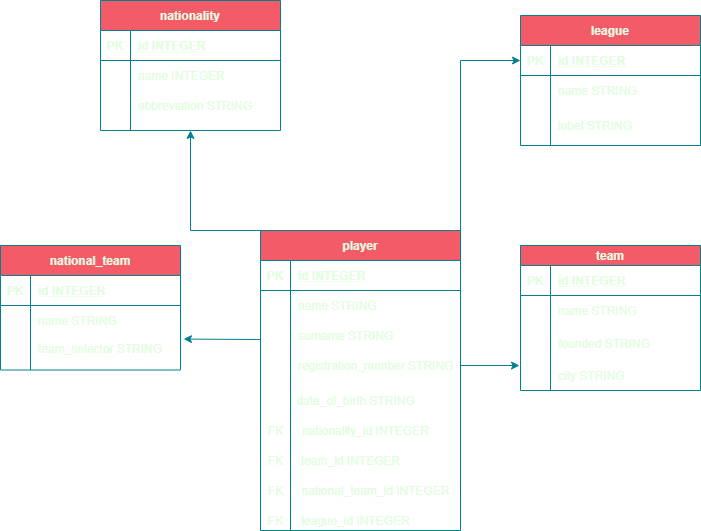

The diagram above was exported from draw.io. Its source (the exported page's mxGraphModel, read from the mxfile embedded in the PNG):
<mxGraphModel dx="2105" dy="579" grid="1" gridSize="10" guides="1" tooltips="1" connect="1" arrows="1" fold="1" page="1" pageScale="1" pageWidth="827" pageHeight="1169" background="#114B5F" math="0" shadow="0">
  <root>
    <mxCell id="0" />
    <mxCell id="1" parent="0" />
    <mxCell id="h0iFTYeQI9pWbMISswY7-1" value="nationality" style="shape=table;startSize=30;container=1;collapsible=1;childLayout=tableLayout;fixedRows=1;rowLines=0;fontStyle=1;align=center;resizeLast=1;fillColor=#F45B69;strokeColor=#028090;fontColor=#E4FDE1;" parent="1" vertex="1">
      <mxGeometry x="-120" y="40" width="180" height="130" as="geometry" />
    </mxCell>
    <mxCell id="h0iFTYeQI9pWbMISswY7-2" value="" style="shape=partialRectangle;collapsible=0;dropTarget=0;pointerEvents=0;fillColor=none;top=0;left=0;bottom=1;right=0;points=[[0,0.5],[1,0.5]];portConstraint=eastwest;strokeColor=#028090;fontColor=#E4FDE1;" parent="h0iFTYeQI9pWbMISswY7-1" vertex="1">
      <mxGeometry y="30" width="180" height="30" as="geometry" />
    </mxCell>
    <mxCell id="h0iFTYeQI9pWbMISswY7-3" value="PK" style="shape=partialRectangle;connectable=0;fillColor=none;top=0;left=0;bottom=0;right=0;fontStyle=1;overflow=hidden;strokeColor=#028090;fontColor=#E4FDE1;" parent="h0iFTYeQI9pWbMISswY7-2" vertex="1">
      <mxGeometry width="30" height="30" as="geometry" />
    </mxCell>
    <mxCell id="h0iFTYeQI9pWbMISswY7-4" value="id INTEGER" style="shape=partialRectangle;connectable=0;fillColor=none;top=0;left=0;bottom=0;right=0;align=left;spacingLeft=6;fontStyle=5;overflow=hidden;strokeColor=#028090;fontColor=#E4FDE1;" parent="h0iFTYeQI9pWbMISswY7-2" vertex="1">
      <mxGeometry x="30" width="150" height="30" as="geometry" />
    </mxCell>
    <mxCell id="h0iFTYeQI9pWbMISswY7-5" value="" style="shape=partialRectangle;collapsible=0;dropTarget=0;pointerEvents=0;fillColor=none;top=0;left=0;bottom=0;right=0;points=[[0,0.5],[1,0.5]];portConstraint=eastwest;strokeColor=#028090;fontColor=#E4FDE1;" parent="h0iFTYeQI9pWbMISswY7-1" vertex="1">
      <mxGeometry y="60" width="180" height="30" as="geometry" />
    </mxCell>
    <mxCell id="h0iFTYeQI9pWbMISswY7-6" value="" style="shape=partialRectangle;connectable=0;fillColor=none;top=0;left=0;bottom=0;right=0;editable=1;overflow=hidden;strokeColor=#028090;fontColor=#E4FDE1;" parent="h0iFTYeQI9pWbMISswY7-5" vertex="1">
      <mxGeometry width="30" height="30" as="geometry" />
    </mxCell>
    <mxCell id="h0iFTYeQI9pWbMISswY7-7" value="name INTEGER" style="shape=partialRectangle;connectable=0;fillColor=none;top=0;left=0;bottom=0;right=0;align=left;spacingLeft=6;overflow=hidden;strokeColor=#028090;fontColor=#E4FDE1;" parent="h0iFTYeQI9pWbMISswY7-5" vertex="1">
      <mxGeometry x="30" width="150" height="30" as="geometry" />
    </mxCell>
    <mxCell id="h0iFTYeQI9pWbMISswY7-8" value="" style="shape=partialRectangle;collapsible=0;dropTarget=0;pointerEvents=0;fillColor=none;top=0;left=0;bottom=0;right=0;points=[[0,0.5],[1,0.5]];portConstraint=eastwest;strokeColor=#028090;fontColor=#E4FDE1;" parent="h0iFTYeQI9pWbMISswY7-1" vertex="1">
      <mxGeometry y="90" width="180" height="30" as="geometry" />
    </mxCell>
    <mxCell id="h0iFTYeQI9pWbMISswY7-9" value="" style="shape=partialRectangle;connectable=0;fillColor=none;top=0;left=0;bottom=0;right=0;editable=1;overflow=hidden;strokeColor=#028090;fontColor=#E4FDE1;" parent="h0iFTYeQI9pWbMISswY7-8" vertex="1">
      <mxGeometry width="30" height="30" as="geometry" />
    </mxCell>
    <mxCell id="h0iFTYeQI9pWbMISswY7-10" value="abbreviation STRING" style="shape=partialRectangle;connectable=0;fillColor=none;top=0;left=0;bottom=0;right=0;align=left;spacingLeft=6;overflow=hidden;strokeColor=#028090;fontColor=#E4FDE1;" parent="h0iFTYeQI9pWbMISswY7-8" vertex="1">
      <mxGeometry x="30" width="150" height="30" as="geometry" />
    </mxCell>
    <mxCell id="h0iFTYeQI9pWbMISswY7-34" value="" style="edgeStyle=orthogonalEdgeStyle;rounded=0;orthogonalLoop=1;jettySize=auto;html=1;entryX=0.5;entryY=1;entryDx=0;entryDy=0;strokeColor=#028090;fontColor=#E4FDE1;labelBackgroundColor=#114B5F;" parent="1" source="h0iFTYeQI9pWbMISswY7-14" target="h0iFTYeQI9pWbMISswY7-1" edge="1">
      <mxGeometry relative="1" as="geometry">
        <Array as="points">
          <mxPoint x="130" y="270" />
          <mxPoint x="130" y="270" />
        </Array>
      </mxGeometry>
    </mxCell>
    <mxCell id="h0iFTYeQI9pWbMISswY7-49" value="" style="edgeStyle=orthogonalEdgeStyle;rounded=0;orthogonalLoop=1;jettySize=auto;html=1;strokeColor=#028090;fontColor=#E4FDE1;exitX=1;exitY=0.5;exitDx=0;exitDy=0;labelBackgroundColor=#114B5F;" parent="1" source="h0iFTYeQI9pWbMISswY7-24" edge="1">
      <mxGeometry relative="1" as="geometry">
        <mxPoint x="220" y="396" as="sourcePoint" />
        <mxPoint x="299" y="405" as="targetPoint" />
      </mxGeometry>
    </mxCell>
    <mxCell id="hu2IH5ulPRAt8xQ5HyW--3" style="edgeStyle=orthogonalEdgeStyle;rounded=0;orthogonalLoop=1;jettySize=auto;html=1;entryX=1.017;entryY=0.143;entryDx=0;entryDy=0;entryPerimeter=0;strokeColor=#028090;fontColor=#E4FDE1;labelBackgroundColor=#114B5F;" parent="1" target="h0iFTYeQI9pWbMISswY7-72" edge="1">
      <mxGeometry relative="1" as="geometry">
        <mxPoint x="40" y="379" as="sourcePoint" />
        <Array as="points">
          <mxPoint x="37" y="379" />
        </Array>
      </mxGeometry>
    </mxCell>
    <mxCell id="kfoxUmPZjH2fHDasiGfO-5" style="edgeStyle=orthogonalEdgeStyle;rounded=0;orthogonalLoop=1;jettySize=auto;html=1;entryX=0;entryY=0.5;entryDx=0;entryDy=0;labelBackgroundColor=#114B5F;strokeColor=#028090;fontColor=#E4FDE1;" edge="1" parent="1" source="h0iFTYeQI9pWbMISswY7-14" target="h0iFTYeQI9pWbMISswY7-51">
      <mxGeometry relative="1" as="geometry">
        <Array as="points">
          <mxPoint x="240" y="100" />
        </Array>
      </mxGeometry>
    </mxCell>
    <mxCell id="h0iFTYeQI9pWbMISswY7-14" value="player" style="shape=table;startSize=30;container=1;collapsible=1;childLayout=tableLayout;fixedRows=1;rowLines=0;fontStyle=1;align=center;resizeLast=1;fillColor=#F45B69;strokeColor=#028090;fontColor=#E4FDE1;" parent="1" vertex="1">
      <mxGeometry x="40" y="270" width="200" height="300" as="geometry">
        <mxRectangle x="40" y="270" width="60" height="30" as="alternateBounds" />
      </mxGeometry>
    </mxCell>
    <mxCell id="h0iFTYeQI9pWbMISswY7-15" value="" style="shape=partialRectangle;collapsible=0;dropTarget=0;pointerEvents=0;fillColor=none;top=0;left=0;bottom=1;right=0;points=[[0,0.5],[1,0.5]];portConstraint=eastwest;strokeColor=#028090;fontColor=#E4FDE1;" parent="h0iFTYeQI9pWbMISswY7-14" vertex="1">
      <mxGeometry y="30" width="200" height="30" as="geometry" />
    </mxCell>
    <mxCell id="h0iFTYeQI9pWbMISswY7-16" value="PK" style="shape=partialRectangle;connectable=0;fillColor=none;top=0;left=0;bottom=0;right=0;fontStyle=1;overflow=hidden;strokeColor=#028090;fontColor=#E4FDE1;" parent="h0iFTYeQI9pWbMISswY7-15" vertex="1">
      <mxGeometry width="30" height="30" as="geometry" />
    </mxCell>
    <mxCell id="h0iFTYeQI9pWbMISswY7-17" value="id INTEGER" style="shape=partialRectangle;connectable=0;fillColor=none;top=0;left=0;bottom=0;right=0;align=left;spacingLeft=6;fontStyle=5;overflow=hidden;strokeColor=#028090;fontColor=#E4FDE1;" parent="h0iFTYeQI9pWbMISswY7-15" vertex="1">
      <mxGeometry x="30" width="170" height="30" as="geometry" />
    </mxCell>
    <mxCell id="h0iFTYeQI9pWbMISswY7-18" value="" style="shape=partialRectangle;collapsible=0;dropTarget=0;pointerEvents=0;fillColor=none;top=0;left=0;bottom=0;right=0;points=[[0,0.5],[1,0.5]];portConstraint=eastwest;strokeColor=#028090;fontColor=#E4FDE1;" parent="h0iFTYeQI9pWbMISswY7-14" vertex="1">
      <mxGeometry y="60" width="200" height="30" as="geometry" />
    </mxCell>
    <mxCell id="h0iFTYeQI9pWbMISswY7-19" value="" style="shape=partialRectangle;connectable=0;fillColor=none;top=0;left=0;bottom=0;right=0;editable=1;overflow=hidden;strokeColor=#028090;fontColor=#E4FDE1;" parent="h0iFTYeQI9pWbMISswY7-18" vertex="1">
      <mxGeometry width="30" height="30" as="geometry" />
    </mxCell>
    <mxCell id="h0iFTYeQI9pWbMISswY7-20" value="name STRING" style="shape=partialRectangle;connectable=0;fillColor=none;top=0;left=0;bottom=0;right=0;align=left;spacingLeft=6;overflow=hidden;strokeColor=#028090;fontColor=#E4FDE1;" parent="h0iFTYeQI9pWbMISswY7-18" vertex="1">
      <mxGeometry x="30" width="170" height="30" as="geometry" />
    </mxCell>
    <mxCell id="h0iFTYeQI9pWbMISswY7-21" value="" style="shape=partialRectangle;collapsible=0;dropTarget=0;pointerEvents=0;fillColor=none;top=0;left=0;bottom=0;right=0;points=[[0,0.5],[1,0.5]];portConstraint=eastwest;strokeColor=#028090;fontColor=#E4FDE1;" parent="h0iFTYeQI9pWbMISswY7-14" vertex="1">
      <mxGeometry y="90" width="200" height="30" as="geometry" />
    </mxCell>
    <mxCell id="h0iFTYeQI9pWbMISswY7-22" value="" style="shape=partialRectangle;connectable=0;fillColor=none;top=0;left=0;bottom=0;right=0;editable=1;overflow=hidden;strokeColor=#028090;fontColor=#E4FDE1;" parent="h0iFTYeQI9pWbMISswY7-21" vertex="1">
      <mxGeometry width="30" height="30" as="geometry" />
    </mxCell>
    <mxCell id="h0iFTYeQI9pWbMISswY7-23" value="surname STRING" style="shape=partialRectangle;connectable=0;fillColor=none;top=0;left=0;bottom=0;right=0;align=left;spacingLeft=6;overflow=hidden;strokeColor=#028090;fontColor=#E4FDE1;" parent="h0iFTYeQI9pWbMISswY7-21" vertex="1">
      <mxGeometry x="30" width="170" height="30" as="geometry" />
    </mxCell>
    <mxCell id="h0iFTYeQI9pWbMISswY7-24" value="" style="shape=partialRectangle;collapsible=0;dropTarget=0;pointerEvents=0;fillColor=none;top=0;left=0;bottom=0;right=0;points=[[0,0.5],[1,0.5]];portConstraint=eastwest;strokeColor=#028090;fontColor=#E4FDE1;" parent="h0iFTYeQI9pWbMISswY7-14" vertex="1">
      <mxGeometry y="120" width="200" height="30" as="geometry" />
    </mxCell>
    <mxCell id="h0iFTYeQI9pWbMISswY7-25" value="" style="shape=partialRectangle;connectable=0;fillColor=none;top=0;left=0;bottom=0;right=0;editable=1;overflow=hidden;strokeColor=#028090;fontColor=#E4FDE1;" parent="h0iFTYeQI9pWbMISswY7-24" vertex="1">
      <mxGeometry width="30" height="30" as="geometry" />
    </mxCell>
    <mxCell id="h0iFTYeQI9pWbMISswY7-26" value="registration_number STRING" style="shape=partialRectangle;connectable=0;fillColor=none;top=0;left=0;bottom=0;right=0;align=left;spacingLeft=6;overflow=hidden;strokeColor=#028090;fontColor=#E4FDE1;" parent="h0iFTYeQI9pWbMISswY7-24" vertex="1">
      <mxGeometry x="30" width="170" height="30" as="geometry" />
    </mxCell>
    <mxCell id="h0iFTYeQI9pWbMISswY7-27" value="date_of_birth&amp;nbsp;&lt;span style=&quot;text-align: left&quot;&gt;STRING&lt;/span&gt;" style="text;html=1;align=center;verticalAlign=middle;resizable=0;points=[];autosize=1;strokeColor=none;fontColor=#E4FDE1;" parent="1" vertex="1">
      <mxGeometry x="70" y="430" width="130" height="20" as="geometry" />
    </mxCell>
    <mxCell id="h0iFTYeQI9pWbMISswY7-28" value="nationality_id INTEGER" style="text;html=1;align=center;verticalAlign=middle;resizable=0;points=[];autosize=1;strokeColor=none;fontColor=#E4FDE1;" parent="1" vertex="1">
      <mxGeometry x="75" y="460" width="140" height="20" as="geometry" />
    </mxCell>
    <mxCell id="h0iFTYeQI9pWbMISswY7-32" value="team_id INTEGER" style="text;html=1;align=center;verticalAlign=middle;resizable=0;points=[];autosize=1;strokeColor=none;fontColor=#E4FDE1;" parent="1" vertex="1">
      <mxGeometry x="75" y="490" width="110" height="20" as="geometry" />
    </mxCell>
    <mxCell id="h0iFTYeQI9pWbMISswY7-35" value="team" style="shape=table;startSize=20;container=1;collapsible=1;childLayout=tableLayout;fixedRows=1;rowLines=0;fontStyle=1;align=center;resizeLast=1;fillColor=#F45B69;strokeColor=#028090;fontColor=#E4FDE1;" parent="1" vertex="1">
      <mxGeometry x="300" y="285" width="180" height="145" as="geometry" />
    </mxCell>
    <mxCell id="h0iFTYeQI9pWbMISswY7-36" value="" style="shape=partialRectangle;collapsible=0;dropTarget=0;pointerEvents=0;fillColor=none;top=0;left=0;bottom=1;right=0;points=[[0,0.5],[1,0.5]];portConstraint=eastwest;strokeColor=#028090;fontColor=#E4FDE1;" parent="h0iFTYeQI9pWbMISswY7-35" vertex="1">
      <mxGeometry y="20" width="180" height="30" as="geometry" />
    </mxCell>
    <mxCell id="h0iFTYeQI9pWbMISswY7-37" value="PK" style="shape=partialRectangle;connectable=0;fillColor=none;top=0;left=0;bottom=0;right=0;fontStyle=1;overflow=hidden;strokeColor=#028090;fontColor=#E4FDE1;" parent="h0iFTYeQI9pWbMISswY7-36" vertex="1">
      <mxGeometry width="30" height="30" as="geometry" />
    </mxCell>
    <mxCell id="h0iFTYeQI9pWbMISswY7-38" value="id INTEGER" style="shape=partialRectangle;connectable=0;fillColor=none;top=0;left=0;bottom=0;right=0;align=left;spacingLeft=6;fontStyle=5;overflow=hidden;strokeColor=#028090;fontColor=#E4FDE1;" parent="h0iFTYeQI9pWbMISswY7-36" vertex="1">
      <mxGeometry x="30" width="150" height="30" as="geometry" />
    </mxCell>
    <mxCell id="h0iFTYeQI9pWbMISswY7-39" value="" style="shape=partialRectangle;collapsible=0;dropTarget=0;pointerEvents=0;fillColor=none;top=0;left=0;bottom=0;right=0;points=[[0,0.5],[1,0.5]];portConstraint=eastwest;strokeColor=#028090;fontColor=#E4FDE1;" parent="h0iFTYeQI9pWbMISswY7-35" vertex="1">
      <mxGeometry y="50" width="180" height="30" as="geometry" />
    </mxCell>
    <mxCell id="h0iFTYeQI9pWbMISswY7-40" value="" style="shape=partialRectangle;connectable=0;fillColor=none;top=0;left=0;bottom=0;right=0;editable=1;overflow=hidden;strokeColor=#028090;fontColor=#E4FDE1;" parent="h0iFTYeQI9pWbMISswY7-39" vertex="1">
      <mxGeometry width="30" height="30" as="geometry" />
    </mxCell>
    <mxCell id="h0iFTYeQI9pWbMISswY7-41" value="name STRING" style="shape=partialRectangle;connectable=0;fillColor=none;top=0;left=0;bottom=0;right=0;align=left;spacingLeft=6;overflow=hidden;strokeColor=#028090;fontColor=#E4FDE1;" parent="h0iFTYeQI9pWbMISswY7-39" vertex="1">
      <mxGeometry x="30" width="150" height="30" as="geometry" />
    </mxCell>
    <mxCell id="h0iFTYeQI9pWbMISswY7-42" value="" style="shape=partialRectangle;collapsible=0;dropTarget=0;pointerEvents=0;fillColor=none;top=0;left=0;bottom=0;right=0;points=[[0,0.5],[1,0.5]];portConstraint=eastwest;strokeColor=#028090;fontColor=#E4FDE1;" parent="h0iFTYeQI9pWbMISswY7-35" vertex="1">
      <mxGeometry y="80" width="180" height="35" as="geometry" />
    </mxCell>
    <mxCell id="h0iFTYeQI9pWbMISswY7-43" value="" style="shape=partialRectangle;connectable=0;fillColor=none;top=0;left=0;bottom=0;right=0;editable=1;overflow=hidden;strokeColor=#028090;fontColor=#E4FDE1;" parent="h0iFTYeQI9pWbMISswY7-42" vertex="1">
      <mxGeometry width="30" height="35" as="geometry" />
    </mxCell>
    <mxCell id="h0iFTYeQI9pWbMISswY7-44" value="founded STRING" style="shape=partialRectangle;connectable=0;fillColor=none;top=0;left=0;bottom=0;right=0;align=left;spacingLeft=6;overflow=hidden;strokeColor=#028090;fontColor=#E4FDE1;" parent="h0iFTYeQI9pWbMISswY7-42" vertex="1">
      <mxGeometry x="30" width="150" height="35" as="geometry" />
    </mxCell>
    <mxCell id="h0iFTYeQI9pWbMISswY7-45" value="" style="shape=partialRectangle;collapsible=0;dropTarget=0;pointerEvents=0;fillColor=none;top=0;left=0;bottom=0;right=0;points=[[0,0.5],[1,0.5]];portConstraint=eastwest;strokeColor=#028090;fontColor=#E4FDE1;" parent="h0iFTYeQI9pWbMISswY7-35" vertex="1">
      <mxGeometry y="115" width="180" height="30" as="geometry" />
    </mxCell>
    <mxCell id="h0iFTYeQI9pWbMISswY7-46" value="" style="shape=partialRectangle;connectable=0;fillColor=none;top=0;left=0;bottom=0;right=0;editable=1;overflow=hidden;strokeColor=#028090;fontColor=#E4FDE1;" parent="h0iFTYeQI9pWbMISswY7-45" vertex="1">
      <mxGeometry width="30" height="30" as="geometry" />
    </mxCell>
    <mxCell id="h0iFTYeQI9pWbMISswY7-47" value="city STRING" style="shape=partialRectangle;connectable=0;fillColor=none;top=0;left=0;bottom=0;right=0;align=left;spacingLeft=6;overflow=hidden;strokeColor=#028090;fontColor=#E4FDE1;" parent="h0iFTYeQI9pWbMISswY7-45" vertex="1">
      <mxGeometry x="30" width="150" height="30" as="geometry" />
    </mxCell>
    <mxCell id="h0iFTYeQI9pWbMISswY7-50" value="league" style="shape=table;startSize=30;container=1;collapsible=1;childLayout=tableLayout;fixedRows=1;rowLines=0;fontStyle=1;align=center;resizeLast=1;fillColor=#F45B69;strokeColor=#028090;fontColor=#E4FDE1;" parent="1" vertex="1">
      <mxGeometry x="300" y="55" width="180" height="130" as="geometry" />
    </mxCell>
    <mxCell id="h0iFTYeQI9pWbMISswY7-51" value="" style="shape=partialRectangle;collapsible=0;dropTarget=0;pointerEvents=0;fillColor=none;top=0;left=0;bottom=1;right=0;points=[[0,0.5],[1,0.5]];portConstraint=eastwest;strokeColor=#028090;fontColor=#E4FDE1;" parent="h0iFTYeQI9pWbMISswY7-50" vertex="1">
      <mxGeometry y="30" width="180" height="30" as="geometry" />
    </mxCell>
    <mxCell id="h0iFTYeQI9pWbMISswY7-52" value="PK" style="shape=partialRectangle;connectable=0;fillColor=none;top=0;left=0;bottom=0;right=0;fontStyle=1;overflow=hidden;strokeColor=#028090;fontColor=#E4FDE1;" parent="h0iFTYeQI9pWbMISswY7-51" vertex="1">
      <mxGeometry width="30" height="30" as="geometry" />
    </mxCell>
    <mxCell id="h0iFTYeQI9pWbMISswY7-53" value="id INTEGER" style="shape=partialRectangle;connectable=0;fillColor=none;top=0;left=0;bottom=0;right=0;align=left;spacingLeft=6;fontStyle=5;overflow=hidden;strokeColor=#028090;fontColor=#E4FDE1;" parent="h0iFTYeQI9pWbMISswY7-51" vertex="1">
      <mxGeometry x="30" width="150" height="30" as="geometry" />
    </mxCell>
    <mxCell id="h0iFTYeQI9pWbMISswY7-54" value="" style="shape=partialRectangle;collapsible=0;dropTarget=0;pointerEvents=0;fillColor=none;top=0;left=0;bottom=0;right=0;points=[[0,0.5],[1,0.5]];portConstraint=eastwest;strokeColor=#028090;fontColor=#E4FDE1;" parent="h0iFTYeQI9pWbMISswY7-50" vertex="1">
      <mxGeometry y="60" width="180" height="30" as="geometry" />
    </mxCell>
    <mxCell id="h0iFTYeQI9pWbMISswY7-55" value="" style="shape=partialRectangle;connectable=0;fillColor=none;top=0;left=0;bottom=0;right=0;editable=1;overflow=hidden;strokeColor=#028090;fontColor=#E4FDE1;" parent="h0iFTYeQI9pWbMISswY7-54" vertex="1">
      <mxGeometry width="30" height="30" as="geometry" />
    </mxCell>
    <mxCell id="h0iFTYeQI9pWbMISswY7-56" value="name STRING" style="shape=partialRectangle;connectable=0;fillColor=none;top=0;left=0;bottom=0;right=0;align=left;spacingLeft=6;overflow=hidden;strokeColor=#028090;fontColor=#E4FDE1;" parent="h0iFTYeQI9pWbMISswY7-54" vertex="1">
      <mxGeometry x="30" width="150" height="30" as="geometry" />
    </mxCell>
    <mxCell id="h0iFTYeQI9pWbMISswY7-57" value="" style="shape=partialRectangle;collapsible=0;dropTarget=0;pointerEvents=0;fillColor=none;top=0;left=0;bottom=0;right=0;points=[[0,0.5],[1,0.5]];portConstraint=eastwest;strokeColor=#028090;fontColor=#E4FDE1;" parent="h0iFTYeQI9pWbMISswY7-50" vertex="1">
      <mxGeometry y="90" width="180" height="40" as="geometry" />
    </mxCell>
    <mxCell id="h0iFTYeQI9pWbMISswY7-58" value="" style="shape=partialRectangle;connectable=0;fillColor=none;top=0;left=0;bottom=0;right=0;editable=1;overflow=hidden;strokeColor=#028090;fontColor=#E4FDE1;" parent="h0iFTYeQI9pWbMISswY7-57" vertex="1">
      <mxGeometry width="30" height="40" as="geometry" />
    </mxCell>
    <mxCell id="h0iFTYeQI9pWbMISswY7-59" value="label STRING" style="shape=partialRectangle;connectable=0;fillColor=none;top=0;left=0;bottom=0;right=0;align=left;spacingLeft=6;overflow=hidden;strokeColor=#028090;fontColor=#E4FDE1;" parent="h0iFTYeQI9pWbMISswY7-57" vertex="1">
      <mxGeometry x="30" width="150" height="40" as="geometry" />
    </mxCell>
    <mxCell id="h0iFTYeQI9pWbMISswY7-65" value="national_team" style="shape=table;startSize=30;container=1;collapsible=1;childLayout=tableLayout;fixedRows=1;rowLines=0;fontStyle=1;align=center;resizeLast=1;fillColor=#F45B69;strokeColor=#028090;fontColor=#E4FDE1;" parent="1" vertex="1">
      <mxGeometry x="-220" y="285" width="180" height="124.5" as="geometry" />
    </mxCell>
    <mxCell id="h0iFTYeQI9pWbMISswY7-66" value="" style="shape=partialRectangle;collapsible=0;dropTarget=0;pointerEvents=0;fillColor=none;top=0;left=0;bottom=1;right=0;points=[[0,0.5],[1,0.5]];portConstraint=eastwest;strokeColor=#028090;fontColor=#E4FDE1;" parent="h0iFTYeQI9pWbMISswY7-65" vertex="1">
      <mxGeometry y="30" width="180" height="30" as="geometry" />
    </mxCell>
    <mxCell id="h0iFTYeQI9pWbMISswY7-67" value="PK" style="shape=partialRectangle;connectable=0;fillColor=none;top=0;left=0;bottom=0;right=0;fontStyle=1;overflow=hidden;strokeColor=#028090;fontColor=#E4FDE1;" parent="h0iFTYeQI9pWbMISswY7-66" vertex="1">
      <mxGeometry width="30" height="30" as="geometry" />
    </mxCell>
    <mxCell id="h0iFTYeQI9pWbMISswY7-68" value="id INTEGER" style="shape=partialRectangle;connectable=0;fillColor=none;top=0;left=0;bottom=0;right=0;align=left;spacingLeft=6;fontStyle=5;overflow=hidden;strokeColor=#028090;fontColor=#E4FDE1;" parent="h0iFTYeQI9pWbMISswY7-66" vertex="1">
      <mxGeometry x="30" width="150" height="30" as="geometry" />
    </mxCell>
    <mxCell id="h0iFTYeQI9pWbMISswY7-69" value="" style="shape=partialRectangle;collapsible=0;dropTarget=0;pointerEvents=0;fillColor=none;top=0;left=0;bottom=0;right=0;points=[[0,0.5],[1,0.5]];portConstraint=eastwest;strokeColor=#028090;fontColor=#E4FDE1;" parent="h0iFTYeQI9pWbMISswY7-65" vertex="1">
      <mxGeometry y="60" width="180" height="30" as="geometry" />
    </mxCell>
    <mxCell id="h0iFTYeQI9pWbMISswY7-70" value="" style="shape=partialRectangle;connectable=0;fillColor=none;top=0;left=0;bottom=0;right=0;editable=1;overflow=hidden;strokeColor=#028090;fontColor=#E4FDE1;" parent="h0iFTYeQI9pWbMISswY7-69" vertex="1">
      <mxGeometry width="30" height="30" as="geometry" />
    </mxCell>
    <mxCell id="h0iFTYeQI9pWbMISswY7-71" value="name STRING" style="shape=partialRectangle;connectable=0;fillColor=none;top=0;left=0;bottom=0;right=0;align=left;spacingLeft=6;overflow=hidden;strokeColor=#028090;fontColor=#E4FDE1;" parent="h0iFTYeQI9pWbMISswY7-69" vertex="1">
      <mxGeometry x="30" width="150" height="30" as="geometry" />
    </mxCell>
    <mxCell id="h0iFTYeQI9pWbMISswY7-72" value="" style="shape=partialRectangle;collapsible=0;dropTarget=0;pointerEvents=0;fillColor=none;top=0;left=0;bottom=0;right=0;points=[[0,0.5],[1,0.5]];portConstraint=eastwest;strokeColor=#028090;fontColor=#E4FDE1;" parent="h0iFTYeQI9pWbMISswY7-65" vertex="1">
      <mxGeometry y="90" width="180" height="25" as="geometry" />
    </mxCell>
    <mxCell id="h0iFTYeQI9pWbMISswY7-73" value="" style="shape=partialRectangle;connectable=0;fillColor=none;top=0;left=0;bottom=0;right=0;editable=1;overflow=hidden;strokeColor=#028090;fontColor=#E4FDE1;" parent="h0iFTYeQI9pWbMISswY7-72" vertex="1">
      <mxGeometry width="30" height="25" as="geometry" />
    </mxCell>
    <mxCell id="h0iFTYeQI9pWbMISswY7-74" value="team_selector STRING" style="shape=partialRectangle;connectable=0;fillColor=none;top=0;left=0;bottom=0;right=0;align=left;spacingLeft=6;overflow=hidden;strokeColor=#028090;fontColor=#E4FDE1;" parent="h0iFTYeQI9pWbMISswY7-72" vertex="1">
      <mxGeometry x="30" width="150" height="25" as="geometry" />
    </mxCell>
    <mxCell id="hu2IH5ulPRAt8xQ5HyW--2" value="national_team_id INTEGER" style="text;html=1;align=center;verticalAlign=middle;resizable=0;points=[];autosize=1;strokeColor=none;fontColor=#E4FDE1;" parent="1" vertex="1">
      <mxGeometry x="75" y="520" width="160" height="20" as="geometry" />
    </mxCell>
    <mxCell id="hu2IH5ulPRAt8xQ5HyW--4" value="FK" style="text;html=1;align=center;verticalAlign=middle;resizable=0;points=[];autosize=1;strokeColor=none;fontColor=#E4FDE1;" parent="1" vertex="1">
      <mxGeometry x="40" y="520" width="30" height="20" as="geometry" />
    </mxCell>
    <mxCell id="hu2IH5ulPRAt8xQ5HyW--6" value="FK" style="text;html=1;align=center;verticalAlign=middle;resizable=0;points=[];autosize=1;strokeColor=none;fontColor=#E4FDE1;" parent="1" vertex="1">
      <mxGeometry x="40" y="490" width="30" height="20" as="geometry" />
    </mxCell>
    <mxCell id="hu2IH5ulPRAt8xQ5HyW--7" value="FK" style="text;html=1;align=center;verticalAlign=middle;resizable=0;points=[];autosize=1;strokeColor=none;fontColor=#E4FDE1;" parent="1" vertex="1">
      <mxGeometry x="40" y="460" width="30" height="20" as="geometry" />
    </mxCell>
    <mxCell id="kfoxUmPZjH2fHDasiGfO-1" value="league_id INTEGER" style="text;html=1;align=center;verticalAlign=middle;resizable=0;points=[];autosize=1;strokeColor=none;fontColor=#E4FDE1;" vertex="1" parent="1">
      <mxGeometry x="75" y="550" width="120" height="20" as="geometry" />
    </mxCell>
    <mxCell id="kfoxUmPZjH2fHDasiGfO-2" value="FK" style="text;html=1;align=center;verticalAlign=middle;resizable=0;points=[];autosize=1;strokeColor=none;fontColor=#E4FDE1;" vertex="1" parent="1">
      <mxGeometry x="40" y="550" width="30" height="20" as="geometry" />
    </mxCell>
  </root>
</mxGraphModel>